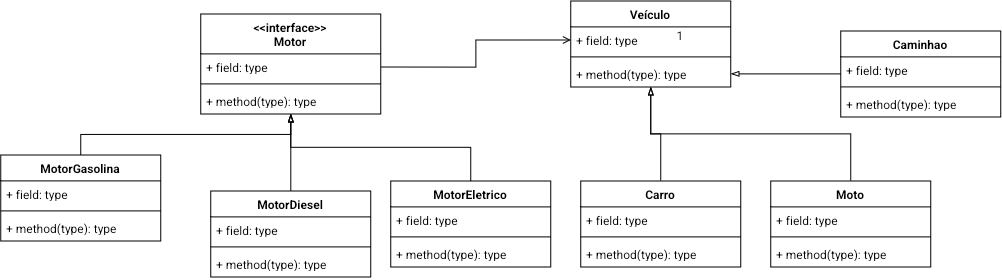

The diagram above was exported from draw.io. Its source (the exported page's mxGraphModel, read from the mxfile embedded in the PNG):
<mxGraphModel dx="1830" dy="1603" grid="1" gridSize="10" guides="1" tooltips="1" connect="1" arrows="1" fold="1" page="1" pageScale="1" pageWidth="850" pageHeight="1100" math="0" shadow="0">
  <root>
    <mxCell id="0" />
    <mxCell id="1" parent="0" />
    <mxCell id="4U0csUFDL12W2FLXDhoX-1" parent="1" style="swimlane;fontStyle=1;align=center;verticalAlign=top;childLayout=stackLayout;horizontal=1;startSize=40;horizontalStack=0;resizeParent=1;resizeParentMax=0;resizeLast=0;collapsible=1;marginBottom=0;whiteSpace=wrap;html=1;" value="&amp;lt;&amp;lt;interface&amp;gt;&amp;gt;&lt;br&gt;Motor" vertex="1">
      <mxGeometry height="100" width="180" x="30" y="33" as="geometry" />
    </mxCell>
    <mxCell id="4U0csUFDL12W2FLXDhoX-2" parent="4U0csUFDL12W2FLXDhoX-1" style="text;strokeColor=none;fillColor=none;align=left;verticalAlign=top;spacingLeft=4;spacingRight=4;overflow=hidden;rotatable=0;points=[[0,0.5],[1,0.5]];portConstraint=eastwest;whiteSpace=wrap;html=1;" value="+ field: type" vertex="1">
      <mxGeometry height="26" width="180" y="40" as="geometry" />
    </mxCell>
    <mxCell id="4U0csUFDL12W2FLXDhoX-3" parent="4U0csUFDL12W2FLXDhoX-1" style="line;strokeWidth=1;fillColor=none;align=left;verticalAlign=middle;spacingTop=-1;spacingLeft=3;spacingRight=3;rotatable=0;labelPosition=right;points=[];portConstraint=eastwest;strokeColor=inherit;" value="" vertex="1">
      <mxGeometry height="8" width="180" y="66" as="geometry" />
    </mxCell>
    <mxCell id="4U0csUFDL12W2FLXDhoX-4" parent="4U0csUFDL12W2FLXDhoX-1" style="text;strokeColor=none;fillColor=none;align=left;verticalAlign=top;spacingLeft=4;spacingRight=4;overflow=hidden;rotatable=0;points=[[0,0.5],[1,0.5]];portConstraint=eastwest;whiteSpace=wrap;html=1;" value="+ method(type): type" vertex="1">
      <mxGeometry height="26" width="180" y="74" as="geometry" />
    </mxCell>
    <mxCell id="4U0csUFDL12W2FLXDhoX-37" edge="1" parent="1" source="4U0csUFDL12W2FLXDhoX-5" style="edgeStyle=orthogonalEdgeStyle;rounded=0;orthogonalLoop=1;jettySize=auto;html=1;exitX=0.5;exitY=1;exitDx=0;exitDy=0;entryX=0.5;entryY=0;entryDx=0;entryDy=0;startArrow=blockThin;startFill=0;endArrow=none;endFill=0;" target="4U0csUFDL12W2FLXDhoX-24">
      <mxGeometry relative="1" as="geometry" />
    </mxCell>
    <mxCell id="4U0csUFDL12W2FLXDhoX-39" edge="1" parent="1" source="4U0csUFDL12W2FLXDhoX-5" style="edgeStyle=orthogonalEdgeStyle;rounded=0;orthogonalLoop=1;jettySize=auto;html=1;exitX=0.5;exitY=1;exitDx=0;exitDy=0;entryX=0.5;entryY=0;entryDx=0;entryDy=0;startArrow=blockThin;startFill=0;endArrow=none;endFill=0;" target="4U0csUFDL12W2FLXDhoX-28">
      <mxGeometry relative="1" as="geometry" />
    </mxCell>
    <mxCell id="4U0csUFDL12W2FLXDhoX-5" parent="1" style="swimlane;fontStyle=1;align=center;verticalAlign=top;childLayout=stackLayout;horizontal=1;startSize=26;horizontalStack=0;resizeParent=1;resizeParentMax=0;resizeLast=0;collapsible=1;marginBottom=0;whiteSpace=wrap;html=1;" value="Veículo" vertex="1">
      <mxGeometry height="86" width="160" x="400" y="20" as="geometry" />
    </mxCell>
    <mxCell id="4U0csUFDL12W2FLXDhoX-6" parent="4U0csUFDL12W2FLXDhoX-5" style="text;strokeColor=none;fillColor=none;align=left;verticalAlign=top;spacingLeft=4;spacingRight=4;overflow=hidden;rotatable=0;points=[[0,0.5],[1,0.5]];portConstraint=eastwest;whiteSpace=wrap;html=1;" value="+ field: type" vertex="1">
      <mxGeometry height="26" width="160" y="26" as="geometry" />
    </mxCell>
    <mxCell id="4U0csUFDL12W2FLXDhoX-7" parent="4U0csUFDL12W2FLXDhoX-5" style="line;strokeWidth=1;fillColor=none;align=left;verticalAlign=middle;spacingTop=-1;spacingLeft=3;spacingRight=3;rotatable=0;labelPosition=right;points=[];portConstraint=eastwest;strokeColor=inherit;" value="" vertex="1">
      <mxGeometry height="8" width="160" y="52" as="geometry" />
    </mxCell>
    <mxCell id="4U0csUFDL12W2FLXDhoX-8" parent="4U0csUFDL12W2FLXDhoX-5" style="text;strokeColor=none;fillColor=none;align=left;verticalAlign=top;spacingLeft=4;spacingRight=4;overflow=hidden;rotatable=0;points=[[0,0.5],[1,0.5]];portConstraint=eastwest;whiteSpace=wrap;html=1;" value="+ method(type): type" vertex="1">
      <mxGeometry height="26" width="160" y="60" as="geometry" />
    </mxCell>
    <mxCell id="4U0csUFDL12W2FLXDhoX-21" edge="1" parent="1" source="4U0csUFDL12W2FLXDhoX-9" style="edgeStyle=orthogonalEdgeStyle;rounded=0;orthogonalLoop=1;jettySize=auto;html=1;exitX=0.5;exitY=0;exitDx=0;exitDy=0;entryX=0.5;entryY=1;entryDx=0;entryDy=0;endArrow=blockThin;endFill=0;" target="4U0csUFDL12W2FLXDhoX-1">
      <mxGeometry relative="1" as="geometry" />
    </mxCell>
    <mxCell id="4U0csUFDL12W2FLXDhoX-9" parent="1" style="swimlane;fontStyle=1;align=center;verticalAlign=top;childLayout=stackLayout;horizontal=1;startSize=26;horizontalStack=0;resizeParent=1;resizeParentMax=0;resizeLast=0;collapsible=1;marginBottom=0;whiteSpace=wrap;html=1;" value="MotorGasolina" vertex="1">
      <mxGeometry height="86" width="160" x="-170" y="174" as="geometry" />
    </mxCell>
    <mxCell id="4U0csUFDL12W2FLXDhoX-10" parent="4U0csUFDL12W2FLXDhoX-9" style="text;strokeColor=none;fillColor=none;align=left;verticalAlign=top;spacingLeft=4;spacingRight=4;overflow=hidden;rotatable=0;points=[[0,0.5],[1,0.5]];portConstraint=eastwest;whiteSpace=wrap;html=1;" value="+ field: type" vertex="1">
      <mxGeometry height="26" width="160" y="26" as="geometry" />
    </mxCell>
    <mxCell id="4U0csUFDL12W2FLXDhoX-11" parent="4U0csUFDL12W2FLXDhoX-9" style="line;strokeWidth=1;fillColor=none;align=left;verticalAlign=middle;spacingTop=-1;spacingLeft=3;spacingRight=3;rotatable=0;labelPosition=right;points=[];portConstraint=eastwest;strokeColor=inherit;" value="" vertex="1">
      <mxGeometry height="8" width="160" y="52" as="geometry" />
    </mxCell>
    <mxCell id="4U0csUFDL12W2FLXDhoX-12" parent="4U0csUFDL12W2FLXDhoX-9" style="text;strokeColor=none;fillColor=none;align=left;verticalAlign=top;spacingLeft=4;spacingRight=4;overflow=hidden;rotatable=0;points=[[0,0.5],[1,0.5]];portConstraint=eastwest;whiteSpace=wrap;html=1;" value="+ method(type): type" vertex="1">
      <mxGeometry height="26" width="160" y="60" as="geometry" />
    </mxCell>
    <mxCell id="4U0csUFDL12W2FLXDhoX-22" edge="1" parent="1" source="4U0csUFDL12W2FLXDhoX-13" style="edgeStyle=orthogonalEdgeStyle;rounded=0;orthogonalLoop=1;jettySize=auto;html=1;exitX=0.5;exitY=0;exitDx=0;exitDy=0;entryX=0.5;entryY=1;entryDx=0;entryDy=0;endArrow=blockThin;endFill=0;" target="4U0csUFDL12W2FLXDhoX-1">
      <mxGeometry relative="1" as="geometry" />
    </mxCell>
    <mxCell id="4U0csUFDL12W2FLXDhoX-13" parent="1" style="swimlane;fontStyle=1;align=center;verticalAlign=top;childLayout=stackLayout;horizontal=1;startSize=26;horizontalStack=0;resizeParent=1;resizeParentMax=0;resizeLast=0;collapsible=1;marginBottom=0;whiteSpace=wrap;html=1;" value="MotorDiesel" vertex="1">
      <mxGeometry height="86" width="160" x="40" y="210" as="geometry" />
    </mxCell>
    <mxCell id="4U0csUFDL12W2FLXDhoX-14" parent="4U0csUFDL12W2FLXDhoX-13" style="text;strokeColor=none;fillColor=none;align=left;verticalAlign=top;spacingLeft=4;spacingRight=4;overflow=hidden;rotatable=0;points=[[0,0.5],[1,0.5]];portConstraint=eastwest;whiteSpace=wrap;html=1;" value="+ field: type" vertex="1">
      <mxGeometry height="26" width="160" y="26" as="geometry" />
    </mxCell>
    <mxCell id="4U0csUFDL12W2FLXDhoX-15" parent="4U0csUFDL12W2FLXDhoX-13" style="line;strokeWidth=1;fillColor=none;align=left;verticalAlign=middle;spacingTop=-1;spacingLeft=3;spacingRight=3;rotatable=0;labelPosition=right;points=[];portConstraint=eastwest;strokeColor=inherit;" value="" vertex="1">
      <mxGeometry height="8" width="160" y="52" as="geometry" />
    </mxCell>
    <mxCell id="4U0csUFDL12W2FLXDhoX-16" parent="4U0csUFDL12W2FLXDhoX-13" style="text;strokeColor=none;fillColor=none;align=left;verticalAlign=top;spacingLeft=4;spacingRight=4;overflow=hidden;rotatable=0;points=[[0,0.5],[1,0.5]];portConstraint=eastwest;whiteSpace=wrap;html=1;" value="+ method(type): type" vertex="1">
      <mxGeometry height="26" width="160" y="60" as="geometry" />
    </mxCell>
    <mxCell id="4U0csUFDL12W2FLXDhoX-23" edge="1" parent="1" source="4U0csUFDL12W2FLXDhoX-17" style="edgeStyle=orthogonalEdgeStyle;rounded=0;orthogonalLoop=1;jettySize=auto;html=1;exitX=0.5;exitY=0;exitDx=0;exitDy=0;entryX=0.5;entryY=1;entryDx=0;entryDy=0;endArrow=blockThin;endFill=0;" target="4U0csUFDL12W2FLXDhoX-1">
      <mxGeometry relative="1" as="geometry" />
    </mxCell>
    <mxCell id="4U0csUFDL12W2FLXDhoX-17" parent="1" style="swimlane;fontStyle=1;align=center;verticalAlign=top;childLayout=stackLayout;horizontal=1;startSize=26;horizontalStack=0;resizeParent=1;resizeParentMax=0;resizeLast=0;collapsible=1;marginBottom=0;whiteSpace=wrap;html=1;" value="MotorEletrico" vertex="1">
      <mxGeometry height="86" width="160" x="220" y="200" as="geometry" />
    </mxCell>
    <mxCell id="4U0csUFDL12W2FLXDhoX-18" parent="4U0csUFDL12W2FLXDhoX-17" style="text;strokeColor=none;fillColor=none;align=left;verticalAlign=top;spacingLeft=4;spacingRight=4;overflow=hidden;rotatable=0;points=[[0,0.5],[1,0.5]];portConstraint=eastwest;whiteSpace=wrap;html=1;" value="+ field: type" vertex="1">
      <mxGeometry height="26" width="160" y="26" as="geometry" />
    </mxCell>
    <mxCell id="4U0csUFDL12W2FLXDhoX-19" parent="4U0csUFDL12W2FLXDhoX-17" style="line;strokeWidth=1;fillColor=none;align=left;verticalAlign=middle;spacingTop=-1;spacingLeft=3;spacingRight=3;rotatable=0;labelPosition=right;points=[];portConstraint=eastwest;strokeColor=inherit;" value="" vertex="1">
      <mxGeometry height="8" width="160" y="52" as="geometry" />
    </mxCell>
    <mxCell id="4U0csUFDL12W2FLXDhoX-20" parent="4U0csUFDL12W2FLXDhoX-17" style="text;strokeColor=none;fillColor=none;align=left;verticalAlign=top;spacingLeft=4;spacingRight=4;overflow=hidden;rotatable=0;points=[[0,0.5],[1,0.5]];portConstraint=eastwest;whiteSpace=wrap;html=1;" value="+ method(type): type" vertex="1">
      <mxGeometry height="26" width="160" y="60" as="geometry" />
    </mxCell>
    <mxCell id="4U0csUFDL12W2FLXDhoX-24" parent="1" style="swimlane;fontStyle=1;align=center;verticalAlign=top;childLayout=stackLayout;horizontal=1;startSize=26;horizontalStack=0;resizeParent=1;resizeParentMax=0;resizeLast=0;collapsible=1;marginBottom=0;whiteSpace=wrap;html=1;" value="Carro" vertex="1">
      <mxGeometry height="86" width="160" x="410" y="200" as="geometry" />
    </mxCell>
    <mxCell id="4U0csUFDL12W2FLXDhoX-25" parent="4U0csUFDL12W2FLXDhoX-24" style="text;strokeColor=none;fillColor=none;align=left;verticalAlign=top;spacingLeft=4;spacingRight=4;overflow=hidden;rotatable=0;points=[[0,0.5],[1,0.5]];portConstraint=eastwest;whiteSpace=wrap;html=1;" value="+ field: type" vertex="1">
      <mxGeometry height="26" width="160" y="26" as="geometry" />
    </mxCell>
    <mxCell id="4U0csUFDL12W2FLXDhoX-26" parent="4U0csUFDL12W2FLXDhoX-24" style="line;strokeWidth=1;fillColor=none;align=left;verticalAlign=middle;spacingTop=-1;spacingLeft=3;spacingRight=3;rotatable=0;labelPosition=right;points=[];portConstraint=eastwest;strokeColor=inherit;" value="" vertex="1">
      <mxGeometry height="8" width="160" y="52" as="geometry" />
    </mxCell>
    <mxCell id="4U0csUFDL12W2FLXDhoX-27" parent="4U0csUFDL12W2FLXDhoX-24" style="text;strokeColor=none;fillColor=none;align=left;verticalAlign=top;spacingLeft=4;spacingRight=4;overflow=hidden;rotatable=0;points=[[0,0.5],[1,0.5]];portConstraint=eastwest;whiteSpace=wrap;html=1;" value="+ method(type): type" vertex="1">
      <mxGeometry height="26" width="160" y="60" as="geometry" />
    </mxCell>
    <mxCell id="4U0csUFDL12W2FLXDhoX-28" parent="1" style="swimlane;fontStyle=1;align=center;verticalAlign=top;childLayout=stackLayout;horizontal=1;startSize=26;horizontalStack=0;resizeParent=1;resizeParentMax=0;resizeLast=0;collapsible=1;marginBottom=0;whiteSpace=wrap;html=1;" value="Moto" vertex="1">
      <mxGeometry height="86" width="160" x="600" y="200" as="geometry" />
    </mxCell>
    <mxCell id="4U0csUFDL12W2FLXDhoX-29" parent="4U0csUFDL12W2FLXDhoX-28" style="text;strokeColor=none;fillColor=none;align=left;verticalAlign=top;spacingLeft=4;spacingRight=4;overflow=hidden;rotatable=0;points=[[0,0.5],[1,0.5]];portConstraint=eastwest;whiteSpace=wrap;html=1;" value="+ field: type" vertex="1">
      <mxGeometry height="26" width="160" y="26" as="geometry" />
    </mxCell>
    <mxCell id="4U0csUFDL12W2FLXDhoX-30" parent="4U0csUFDL12W2FLXDhoX-28" style="line;strokeWidth=1;fillColor=none;align=left;verticalAlign=middle;spacingTop=-1;spacingLeft=3;spacingRight=3;rotatable=0;labelPosition=right;points=[];portConstraint=eastwest;strokeColor=inherit;" value="" vertex="1">
      <mxGeometry height="8" width="160" y="52" as="geometry" />
    </mxCell>
    <mxCell id="4U0csUFDL12W2FLXDhoX-31" parent="4U0csUFDL12W2FLXDhoX-28" style="text;strokeColor=none;fillColor=none;align=left;verticalAlign=top;spacingLeft=4;spacingRight=4;overflow=hidden;rotatable=0;points=[[0,0.5],[1,0.5]];portConstraint=eastwest;whiteSpace=wrap;html=1;" value="+ method(type): type" vertex="1">
      <mxGeometry height="26" width="160" y="60" as="geometry" />
    </mxCell>
    <mxCell id="4U0csUFDL12W2FLXDhoX-40" edge="1" parent="1" source="4U0csUFDL12W2FLXDhoX-32" style="edgeStyle=orthogonalEdgeStyle;rounded=0;orthogonalLoop=1;jettySize=auto;html=1;exitX=0;exitY=0.5;exitDx=0;exitDy=0;entryX=1;entryY=0.5;entryDx=0;entryDy=0;endArrow=blockThin;endFill=0;" target="4U0csUFDL12W2FLXDhoX-8">
      <mxGeometry relative="1" as="geometry" />
    </mxCell>
    <mxCell id="4U0csUFDL12W2FLXDhoX-32" parent="1" style="swimlane;fontStyle=1;align=center;verticalAlign=top;childLayout=stackLayout;horizontal=1;startSize=26;horizontalStack=0;resizeParent=1;resizeParentMax=0;resizeLast=0;collapsible=1;marginBottom=0;whiteSpace=wrap;html=1;" value="Caminhao" vertex="1">
      <mxGeometry height="86" width="160" x="670" y="50" as="geometry" />
    </mxCell>
    <mxCell id="4U0csUFDL12W2FLXDhoX-33" parent="4U0csUFDL12W2FLXDhoX-32" style="text;strokeColor=none;fillColor=none;align=left;verticalAlign=top;spacingLeft=4;spacingRight=4;overflow=hidden;rotatable=0;points=[[0,0.5],[1,0.5]];portConstraint=eastwest;whiteSpace=wrap;html=1;" value="+ field: type" vertex="1">
      <mxGeometry height="26" width="160" y="26" as="geometry" />
    </mxCell>
    <mxCell id="4U0csUFDL12W2FLXDhoX-34" parent="4U0csUFDL12W2FLXDhoX-32" style="line;strokeWidth=1;fillColor=none;align=left;verticalAlign=middle;spacingTop=-1;spacingLeft=3;spacingRight=3;rotatable=0;labelPosition=right;points=[];portConstraint=eastwest;strokeColor=inherit;" value="" vertex="1">
      <mxGeometry height="8" width="160" y="52" as="geometry" />
    </mxCell>
    <mxCell id="4U0csUFDL12W2FLXDhoX-35" parent="4U0csUFDL12W2FLXDhoX-32" style="text;strokeColor=none;fillColor=none;align=left;verticalAlign=top;spacingLeft=4;spacingRight=4;overflow=hidden;rotatable=0;points=[[0,0.5],[1,0.5]];portConstraint=eastwest;whiteSpace=wrap;html=1;" value="+ method(type): type" vertex="1">
      <mxGeometry height="26" width="160" y="60" as="geometry" />
    </mxCell>
    <mxCell id="4U0csUFDL12W2FLXDhoX-41" edge="1" parent="1" source="4U0csUFDL12W2FLXDhoX-2" style="edgeStyle=orthogonalEdgeStyle;rounded=0;orthogonalLoop=1;jettySize=auto;html=1;exitX=1;exitY=0.5;exitDx=0;exitDy=0;entryX=0;entryY=0.5;entryDx=0;entryDy=0;endArrow=open;endFill=0;" target="4U0csUFDL12W2FLXDhoX-6">
      <mxGeometry relative="1" as="geometry" />
    </mxCell>
    <mxCell id="4U0csUFDL12W2FLXDhoX-42" parent="1" style="text;html=1;whiteSpace=wrap;strokeColor=none;fillColor=none;align=center;verticalAlign=middle;rounded=0;" value="1" vertex="1">
      <mxGeometry height="30" width="60" x="480" y="40" as="geometry" />
    </mxCell>
  </root>
</mxGraphModel>